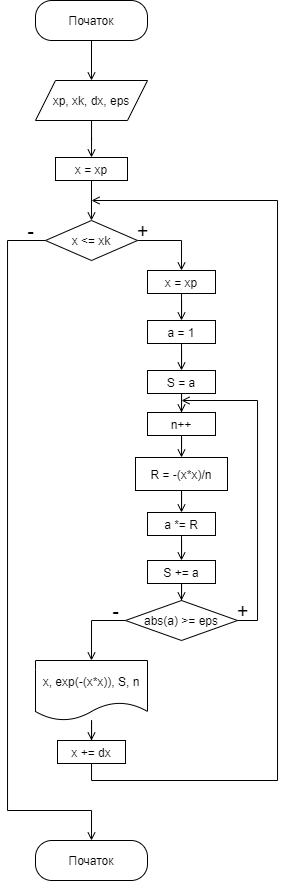

The diagram above was exported from draw.io. Its source (the exported page's mxGraphModel, read from the mxfile embedded in the PNG):
<mxGraphModel dx="813" dy="470" grid="1" gridSize="10" guides="1" tooltips="1" connect="1" arrows="1" fold="1" page="1" pageScale="1" pageWidth="827" pageHeight="1169" math="0" shadow="0">
  <root>
    <mxCell id="0" />
    <mxCell id="1" parent="0" />
    <mxCell id="pkyhXgbVqahSUxZdzmoi-3" style="edgeStyle=orthogonalEdgeStyle;rounded=0;orthogonalLoop=1;jettySize=auto;html=1;entryX=0.5;entryY=0;entryDx=0;entryDy=0;endArrow=open;endFill=0;" parent="1" source="pkyhXgbVqahSUxZdzmoi-1" target="pkyhXgbVqahSUxZdzmoi-2" edge="1">
      <mxGeometry relative="1" as="geometry" />
    </mxCell>
    <mxCell id="pkyhXgbVqahSUxZdzmoi-1" value="Початок" style="rounded=1;whiteSpace=wrap;html=1;arcSize=41;" parent="1" vertex="1">
      <mxGeometry x="58" y="30" width="112" height="40" as="geometry" />
    </mxCell>
    <mxCell id="pkyhXgbVqahSUxZdzmoi-6" style="edgeStyle=orthogonalEdgeStyle;rounded=0;orthogonalLoop=1;jettySize=auto;html=1;entryX=0.5;entryY=0;entryDx=0;entryDy=0;endArrow=open;endFill=0;" parent="1" source="pkyhXgbVqahSUxZdzmoi-2" target="pkyhXgbVqahSUxZdzmoi-5" edge="1">
      <mxGeometry relative="1" as="geometry" />
    </mxCell>
    <mxCell id="pkyhXgbVqahSUxZdzmoi-2" value="xp, xk, dx, eps" style="shape=parallelogram;perimeter=parallelogramPerimeter;whiteSpace=wrap;html=1;fixedSize=1;" parent="1" vertex="1">
      <mxGeometry x="58" y="110" width="112" height="40" as="geometry" />
    </mxCell>
    <mxCell id="pkyhXgbVqahSUxZdzmoi-8" style="edgeStyle=orthogonalEdgeStyle;rounded=0;orthogonalLoop=1;jettySize=auto;html=1;entryX=0.5;entryY=0;entryDx=0;entryDy=0;endArrow=open;endFill=0;" parent="1" source="pkyhXgbVqahSUxZdzmoi-5" target="pkyhXgbVqahSUxZdzmoi-7" edge="1">
      <mxGeometry relative="1" as="geometry" />
    </mxCell>
    <mxCell id="pkyhXgbVqahSUxZdzmoi-5" value="x = xp" style="rounded=0;whiteSpace=wrap;html=1;" parent="1" vertex="1">
      <mxGeometry x="78" y="187" width="72" height="23" as="geometry" />
    </mxCell>
    <mxCell id="pkyhXgbVqahSUxZdzmoi-10" style="edgeStyle=orthogonalEdgeStyle;rounded=0;orthogonalLoop=1;jettySize=auto;html=1;entryX=0.5;entryY=0;entryDx=0;entryDy=0;endArrow=open;endFill=0;" parent="1" source="pkyhXgbVqahSUxZdzmoi-7" target="pkyhXgbVqahSUxZdzmoi-9" edge="1">
      <mxGeometry relative="1" as="geometry">
        <Array as="points">
          <mxPoint x="30" y="270" />
          <mxPoint x="30" y="840" />
          <mxPoint x="114" y="840" />
        </Array>
      </mxGeometry>
    </mxCell>
    <mxCell id="pkyhXgbVqahSUxZdzmoi-12" style="edgeStyle=orthogonalEdgeStyle;rounded=0;orthogonalLoop=1;jettySize=auto;html=1;entryX=0.5;entryY=0;entryDx=0;entryDy=0;endArrow=open;endFill=0;" parent="1" source="pkyhXgbVqahSUxZdzmoi-7" target="pkyhXgbVqahSUxZdzmoi-11" edge="1">
      <mxGeometry relative="1" as="geometry" />
    </mxCell>
    <mxCell id="pkyhXgbVqahSUxZdzmoi-7" value="x &amp;lt;= xk" style="rhombus;whiteSpace=wrap;html=1;" parent="1" vertex="1">
      <mxGeometry x="68" y="250" width="92" height="40" as="geometry" />
    </mxCell>
    <mxCell id="pkyhXgbVqahSUxZdzmoi-9" value="Початок" style="rounded=1;whiteSpace=wrap;html=1;arcSize=41;" parent="1" vertex="1">
      <mxGeometry x="58" y="870" width="112" height="40" as="geometry" />
    </mxCell>
    <mxCell id="pkyhXgbVqahSUxZdzmoi-14" style="edgeStyle=orthogonalEdgeStyle;rounded=0;orthogonalLoop=1;jettySize=auto;html=1;entryX=0.5;entryY=0;entryDx=0;entryDy=0;endArrow=open;endFill=0;" parent="1" source="pkyhXgbVqahSUxZdzmoi-11" target="pkyhXgbVqahSUxZdzmoi-13" edge="1">
      <mxGeometry relative="1" as="geometry" />
    </mxCell>
    <mxCell id="pkyhXgbVqahSUxZdzmoi-11" value="x = xp" style="rounded=0;whiteSpace=wrap;html=1;" parent="1" vertex="1">
      <mxGeometry x="170" y="300" width="68" height="23" as="geometry" />
    </mxCell>
    <mxCell id="pkyhXgbVqahSUxZdzmoi-16" style="edgeStyle=orthogonalEdgeStyle;rounded=0;orthogonalLoop=1;jettySize=auto;html=1;entryX=0.5;entryY=0;entryDx=0;entryDy=0;endArrow=open;endFill=0;" parent="1" source="pkyhXgbVqahSUxZdzmoi-13" target="pkyhXgbVqahSUxZdzmoi-15" edge="1">
      <mxGeometry relative="1" as="geometry" />
    </mxCell>
    <mxCell id="pkyhXgbVqahSUxZdzmoi-13" value="a = 1" style="rounded=0;whiteSpace=wrap;html=1;" parent="1" vertex="1">
      <mxGeometry x="170" y="350" width="68" height="23" as="geometry" />
    </mxCell>
    <mxCell id="pkyhXgbVqahSUxZdzmoi-22" style="edgeStyle=orthogonalEdgeStyle;rounded=0;orthogonalLoop=1;jettySize=auto;html=1;entryX=0.5;entryY=0;entryDx=0;entryDy=0;endArrow=open;endFill=0;" parent="1" source="pkyhXgbVqahSUxZdzmoi-15" target="pkyhXgbVqahSUxZdzmoi-18" edge="1">
      <mxGeometry relative="1" as="geometry" />
    </mxCell>
    <mxCell id="pkyhXgbVqahSUxZdzmoi-15" value="S = a" style="rounded=0;whiteSpace=wrap;html=1;" parent="1" vertex="1">
      <mxGeometry x="170" y="400" width="68" height="23" as="geometry" />
    </mxCell>
    <mxCell id="pkyhXgbVqahSUxZdzmoi-17" style="edgeStyle=orthogonalEdgeStyle;rounded=0;orthogonalLoop=1;jettySize=auto;html=1;entryX=0.5;entryY=0;entryDx=0;entryDy=0;endArrow=open;endFill=0;" parent="1" source="pkyhXgbVqahSUxZdzmoi-18" target="pkyhXgbVqahSUxZdzmoi-20" edge="1">
      <mxGeometry relative="1" as="geometry" />
    </mxCell>
    <mxCell id="pkyhXgbVqahSUxZdzmoi-18" value="n++" style="rounded=0;whiteSpace=wrap;html=1;" parent="1" vertex="1">
      <mxGeometry x="170" y="442" width="68" height="23" as="geometry" />
    </mxCell>
    <mxCell id="pkyhXgbVqahSUxZdzmoi-19" style="edgeStyle=orthogonalEdgeStyle;rounded=0;orthogonalLoop=1;jettySize=auto;html=1;entryX=0.5;entryY=0;entryDx=0;entryDy=0;endArrow=open;endFill=0;" parent="1" source="pkyhXgbVqahSUxZdzmoi-20" target="pkyhXgbVqahSUxZdzmoi-21" edge="1">
      <mxGeometry relative="1" as="geometry" />
    </mxCell>
    <mxCell id="pkyhXgbVqahSUxZdzmoi-20" value="R = -(x*x)/n" style="rounded=0;whiteSpace=wrap;html=1;" parent="1" vertex="1">
      <mxGeometry x="158" y="487" width="92" height="33" as="geometry" />
    </mxCell>
    <mxCell id="pkyhXgbVqahSUxZdzmoi-24" style="edgeStyle=orthogonalEdgeStyle;rounded=0;orthogonalLoop=1;jettySize=auto;html=1;entryX=0.5;entryY=0;entryDx=0;entryDy=0;endArrow=open;endFill=0;" parent="1" source="pkyhXgbVqahSUxZdzmoi-21" target="pkyhXgbVqahSUxZdzmoi-23" edge="1">
      <mxGeometry relative="1" as="geometry" />
    </mxCell>
    <mxCell id="pkyhXgbVqahSUxZdzmoi-21" value="a *= R" style="rounded=0;whiteSpace=wrap;html=1;" parent="1" vertex="1">
      <mxGeometry x="170" y="542" width="68" height="23" as="geometry" />
    </mxCell>
    <mxCell id="pkyhXgbVqahSUxZdzmoi-26" style="edgeStyle=orthogonalEdgeStyle;rounded=0;orthogonalLoop=1;jettySize=auto;html=1;entryX=0.5;entryY=0;entryDx=0;entryDy=0;endArrow=open;endFill=0;" parent="1" source="pkyhXgbVqahSUxZdzmoi-23" target="pkyhXgbVqahSUxZdzmoi-25" edge="1">
      <mxGeometry relative="1" as="geometry" />
    </mxCell>
    <mxCell id="pkyhXgbVqahSUxZdzmoi-23" value="S += a" style="rounded=0;whiteSpace=wrap;html=1;" parent="1" vertex="1">
      <mxGeometry x="170" y="590" width="68" height="23" as="geometry" />
    </mxCell>
    <mxCell id="pkyhXgbVqahSUxZdzmoi-27" style="edgeStyle=orthogonalEdgeStyle;rounded=0;orthogonalLoop=1;jettySize=auto;html=1;endArrow=open;endFill=0;" parent="1" source="pkyhXgbVqahSUxZdzmoi-25" edge="1">
      <mxGeometry relative="1" as="geometry">
        <mxPoint x="204" y="430" as="targetPoint" />
        <Array as="points">
          <mxPoint x="280" y="650" />
          <mxPoint x="280" y="430" />
        </Array>
      </mxGeometry>
    </mxCell>
    <mxCell id="pkyhXgbVqahSUxZdzmoi-33" style="edgeStyle=orthogonalEdgeStyle;rounded=0;orthogonalLoop=1;jettySize=auto;html=1;entryX=0.5;entryY=0;entryDx=0;entryDy=0;endArrow=open;endFill=0;" parent="1" source="pkyhXgbVqahSUxZdzmoi-25" target="pkyhXgbVqahSUxZdzmoi-32" edge="1">
      <mxGeometry relative="1" as="geometry">
        <Array as="points">
          <mxPoint x="114" y="650" />
        </Array>
      </mxGeometry>
    </mxCell>
    <mxCell id="pkyhXgbVqahSUxZdzmoi-25" value="abs(a) &amp;gt;= eps" style="rhombus;whiteSpace=wrap;html=1;" parent="1" vertex="1">
      <mxGeometry x="148" y="630" width="112" height="40" as="geometry" />
    </mxCell>
    <mxCell id="pkyhXgbVqahSUxZdzmoi-28" value="&lt;font style=&quot;font-size: 20px&quot;&gt;+&lt;/font&gt;" style="text;html=1;align=center;verticalAlign=middle;resizable=0;points=[];autosize=1;strokeColor=none;fillColor=none;" parent="1" vertex="1">
      <mxGeometry x="250" y="630" width="30" height="20" as="geometry" />
    </mxCell>
    <mxCell id="pkyhXgbVqahSUxZdzmoi-29" value="&lt;span style=&quot;font-size: 20px&quot;&gt;+&lt;/span&gt;" style="text;html=1;align=center;verticalAlign=middle;resizable=0;points=[];autosize=1;strokeColor=none;fillColor=none;" parent="1" vertex="1">
      <mxGeometry x="150" y="250" width="30" height="20" as="geometry" />
    </mxCell>
    <mxCell id="pkyhXgbVqahSUxZdzmoi-30" value="&lt;span style=&quot;font-size: 20px&quot;&gt;-&lt;/span&gt;" style="text;html=1;align=center;verticalAlign=middle;resizable=0;points=[];autosize=1;strokeColor=none;fillColor=none;" parent="1" vertex="1">
      <mxGeometry x="43" y="250" width="20" height="20" as="geometry" />
    </mxCell>
    <mxCell id="pkyhXgbVqahSUxZdzmoi-31" value="&lt;span style=&quot;font-size: 20px&quot;&gt;-&lt;/span&gt;" style="text;html=1;align=center;verticalAlign=middle;resizable=0;points=[];autosize=1;strokeColor=none;fillColor=none;" parent="1" vertex="1">
      <mxGeometry x="128" y="630" width="20" height="20" as="geometry" />
    </mxCell>
    <mxCell id="pkyhXgbVqahSUxZdzmoi-37" style="edgeStyle=orthogonalEdgeStyle;rounded=0;orthogonalLoop=1;jettySize=auto;html=1;entryX=0.5;entryY=0;entryDx=0;entryDy=0;endArrow=open;endFill=0;" parent="1" source="pkyhXgbVqahSUxZdzmoi-32" target="pkyhXgbVqahSUxZdzmoi-36" edge="1">
      <mxGeometry relative="1" as="geometry" />
    </mxCell>
    <mxCell id="pkyhXgbVqahSUxZdzmoi-32" value="x, exp(-(x*x)), S, n" style="shape=document;whiteSpace=wrap;html=1;boundedLbl=1;" parent="1" vertex="1">
      <mxGeometry x="58" y="690" width="112" height="60" as="geometry" />
    </mxCell>
    <mxCell id="pkyhXgbVqahSUxZdzmoi-38" style="edgeStyle=orthogonalEdgeStyle;rounded=0;orthogonalLoop=1;jettySize=auto;html=1;endArrow=open;endFill=0;" parent="1" source="pkyhXgbVqahSUxZdzmoi-36" edge="1">
      <mxGeometry relative="1" as="geometry">
        <mxPoint x="114" y="230" as="targetPoint" />
        <Array as="points">
          <mxPoint x="114" y="810" />
          <mxPoint x="300" y="810" />
          <mxPoint x="300" y="230" />
        </Array>
      </mxGeometry>
    </mxCell>
    <mxCell id="pkyhXgbVqahSUxZdzmoi-36" value="x += dx" style="rounded=0;whiteSpace=wrap;html=1;" parent="1" vertex="1">
      <mxGeometry x="80" y="770" width="68" height="23" as="geometry" />
    </mxCell>
  </root>
</mxGraphModel>